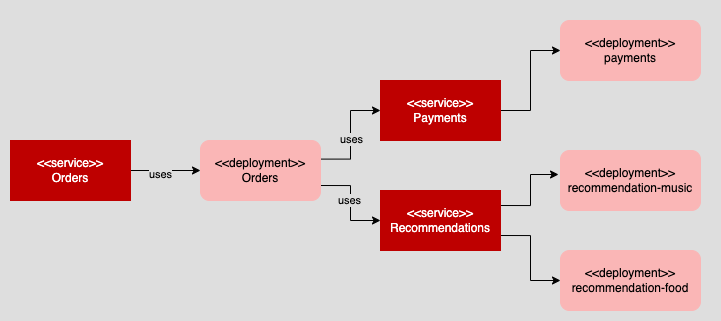

The diagram above was exported from draw.io. Its source (the exported page's mxGraphModel, read from the mxfile embedded in the PNG):
<mxGraphModel dx="2068" dy="1862" grid="1" gridSize="10" guides="1" tooltips="1" connect="1" arrows="1" fold="1" page="1" pageScale="1" pageWidth="850" pageHeight="1100" math="0" shadow="0">
  <root>
    <mxCell id="0" />
    <mxCell id="1" parent="0" />
    <mxCell id="6O_iuof4T9cCVGZ5_PEw-32" value="" style="rounded=0;whiteSpace=wrap;html=1;strokeWidth=1;fontColor=#ffffff;fillColor=#DEDEDE;strokeColor=#DEDEDE;labelBackgroundColor=none;" vertex="1" parent="1">
      <mxGeometry x="-40" y="-120" width="720" height="320" as="geometry" />
    </mxCell>
    <mxCell id="6O_iuof4T9cCVGZ5_PEw-28" style="edgeStyle=orthogonalEdgeStyle;rounded=0;orthogonalLoop=1;jettySize=auto;html=1;entryX=0;entryY=0.5;entryDx=0;entryDy=0;labelBackgroundColor=none;fontColor=#000000;" edge="1" parent="1" source="6O_iuof4T9cCVGZ5_PEw-1" target="6O_iuof4T9cCVGZ5_PEw-16">
      <mxGeometry relative="1" as="geometry" />
    </mxCell>
    <mxCell id="6O_iuof4T9cCVGZ5_PEw-33" value="&lt;span style=&quot;background-color: rgb(222, 222, 222);&quot;&gt;&lt;font color=&quot;#000000&quot;&gt;uses&lt;/font&gt;&lt;/span&gt;" style="edgeLabel;html=1;align=center;verticalAlign=middle;resizable=0;points=[];fontColor=#DEDEDE;" vertex="1" connectable="0" parent="6O_iuof4T9cCVGZ5_PEw-28">
      <mxGeometry x="-0.1429" y="-3" relative="1" as="geometry">
        <mxPoint as="offset" />
      </mxGeometry>
    </mxCell>
    <mxCell id="6O_iuof4T9cCVGZ5_PEw-1" value="&lt;font color=&quot;#ffffff&quot;&gt;&amp;lt;&amp;lt;service&amp;gt;&amp;gt;&lt;br&gt;Orders&lt;/font&gt;" style="rounded=0;whiteSpace=wrap;html=1;strokeColor=#BE0000;fillColor=#BE0000;" vertex="1" parent="1">
      <mxGeometry x="-30" y="20" width="120" height="60" as="geometry" />
    </mxCell>
    <mxCell id="6O_iuof4T9cCVGZ5_PEw-27" style="edgeStyle=orthogonalEdgeStyle;rounded=0;orthogonalLoop=1;jettySize=auto;html=1;entryX=0;entryY=0.5;entryDx=0;entryDy=0;labelBackgroundColor=none;fontColor=#000000;exitX=0.995;exitY=0.31;exitDx=0;exitDy=0;exitPerimeter=0;" edge="1" parent="1" source="6O_iuof4T9cCVGZ5_PEw-16" target="6O_iuof4T9cCVGZ5_PEw-25">
      <mxGeometry relative="1" as="geometry" />
    </mxCell>
    <mxCell id="6O_iuof4T9cCVGZ5_PEw-30" value="uses" style="edgeLabel;html=1;align=center;verticalAlign=middle;resizable=0;points=[];fontColor=#000000;labelBackgroundColor=#DEDEDE;" vertex="1" connectable="0" parent="6O_iuof4T9cCVGZ5_PEw-27">
      <mxGeometry x="-0.0833" relative="1" as="geometry">
        <mxPoint as="offset" />
      </mxGeometry>
    </mxCell>
    <mxCell id="6O_iuof4T9cCVGZ5_PEw-29" style="edgeStyle=orthogonalEdgeStyle;rounded=0;orthogonalLoop=1;jettySize=auto;html=1;entryX=0;entryY=0.5;entryDx=0;entryDy=0;labelBackgroundColor=none;fontColor=#000000;exitX=1;exitY=0.75;exitDx=0;exitDy=0;" edge="1" parent="1" source="6O_iuof4T9cCVGZ5_PEw-16" target="6O_iuof4T9cCVGZ5_PEw-23">
      <mxGeometry relative="1" as="geometry" />
    </mxCell>
    <mxCell id="6O_iuof4T9cCVGZ5_PEw-31" value="uses" style="edgeLabel;html=1;align=center;verticalAlign=middle;resizable=0;points=[];fontColor=#000000;labelBackgroundColor=#DEDEDE;" vertex="1" connectable="0" parent="6O_iuof4T9cCVGZ5_PEw-29">
      <mxGeometry x="-0.0545" y="-2" relative="1" as="geometry">
        <mxPoint as="offset" />
      </mxGeometry>
    </mxCell>
    <mxCell id="6O_iuof4T9cCVGZ5_PEw-16" value="&amp;lt;&amp;lt;deployment&amp;gt;&amp;gt;&lt;br&gt;Orders" style="rounded=1;whiteSpace=wrap;html=1;fillColor=#FAB6B6;strokeColor=#FAB6B6;" vertex="1" parent="1">
      <mxGeometry x="160" y="20" width="120" height="60" as="geometry" />
    </mxCell>
    <mxCell id="6O_iuof4T9cCVGZ5_PEw-17" value="&amp;lt;&amp;lt;deployment&amp;gt;&amp;gt;&lt;br&gt;recommendation-food" style="rounded=1;whiteSpace=wrap;html=1;fillColor=#FAB6B6;strokeColor=#FAB6B6;" vertex="1" parent="1">
      <mxGeometry x="520" y="130" width="140" height="60" as="geometry" />
    </mxCell>
    <mxCell id="6O_iuof4T9cCVGZ5_PEw-18" value="&amp;lt;&amp;lt;deployment&amp;gt;&amp;gt;&lt;br&gt;recommendation-music" style="rounded=1;whiteSpace=wrap;html=1;fillColor=#FAB6B6;strokeColor=#FAB6B6;" vertex="1" parent="1">
      <mxGeometry x="520" y="30" width="140" height="60" as="geometry" />
    </mxCell>
    <mxCell id="6O_iuof4T9cCVGZ5_PEw-19" value="&amp;lt;&amp;lt;deployment&amp;gt;&amp;gt;&lt;br&gt;payments" style="rounded=1;whiteSpace=wrap;html=1;fillColor=#FAB6B6;strokeColor=#FAB6B6;" vertex="1" parent="1">
      <mxGeometry x="520" y="-100" width="140" height="60" as="geometry" />
    </mxCell>
    <mxCell id="6O_iuof4T9cCVGZ5_PEw-35" style="edgeStyle=orthogonalEdgeStyle;rounded=0;orthogonalLoop=1;jettySize=auto;html=1;exitX=1;exitY=0.25;exitDx=0;exitDy=0;entryX=-0.014;entryY=0.4;entryDx=0;entryDy=0;entryPerimeter=0;labelBackgroundColor=none;fontColor=#000000;" edge="1" parent="1" source="6O_iuof4T9cCVGZ5_PEw-23" target="6O_iuof4T9cCVGZ5_PEw-18">
      <mxGeometry relative="1" as="geometry" />
    </mxCell>
    <mxCell id="6O_iuof4T9cCVGZ5_PEw-36" style="edgeStyle=orthogonalEdgeStyle;rounded=0;orthogonalLoop=1;jettySize=auto;html=1;exitX=1;exitY=0.75;exitDx=0;exitDy=0;entryX=0;entryY=0.5;entryDx=0;entryDy=0;labelBackgroundColor=none;fontColor=#000000;" edge="1" parent="1" source="6O_iuof4T9cCVGZ5_PEw-23" target="6O_iuof4T9cCVGZ5_PEw-17">
      <mxGeometry relative="1" as="geometry" />
    </mxCell>
    <mxCell id="6O_iuof4T9cCVGZ5_PEw-23" value="&amp;lt;&amp;lt;service&amp;gt;&amp;gt;&lt;br&gt;Recommendations" style="rounded=0;whiteSpace=wrap;html=1;strokeWidth=1;fontColor=#ffffff;fillColor=#BE0000;strokeColor=#BE0000;" vertex="1" parent="1">
      <mxGeometry x="340.0000000000002" y="70" width="120" height="60" as="geometry" />
    </mxCell>
    <mxCell id="6O_iuof4T9cCVGZ5_PEw-34" style="edgeStyle=orthogonalEdgeStyle;rounded=0;orthogonalLoop=1;jettySize=auto;html=1;labelBackgroundColor=none;fontColor=#000000;" edge="1" parent="1" source="6O_iuof4T9cCVGZ5_PEw-25" target="6O_iuof4T9cCVGZ5_PEw-19">
      <mxGeometry relative="1" as="geometry" />
    </mxCell>
    <mxCell id="6O_iuof4T9cCVGZ5_PEw-25" value="&lt;font color=&quot;#ffffff&quot;&gt;&amp;lt;&amp;lt;service&amp;gt;&amp;gt;&lt;br&gt;Payments&lt;br&gt;&lt;/font&gt;" style="rounded=0;whiteSpace=wrap;html=1;strokeColor=#BE0000;fillColor=#BE0000;" vertex="1" parent="1">
      <mxGeometry x="340" y="-40" width="120" height="60" as="geometry" />
    </mxCell>
  </root>
</mxGraphModel>